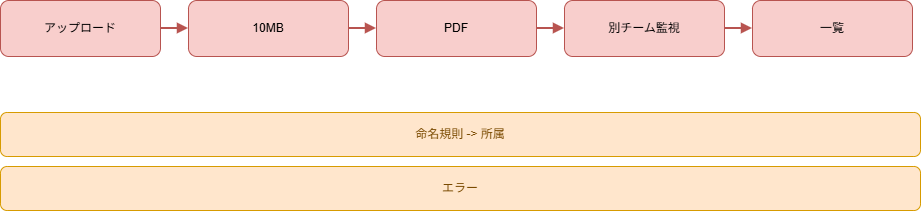

The diagram above was exported from draw.io. Its source (the exported page's mxGraphModel, read from the mxfile embedded in the PNG):
<mxGraphModel dx="961" dy="1155" grid="1" gridSize="10" guides="1" tooltips="1" connect="1" arrows="1" fold="1" page="1" pageScale="1" pageWidth="1040" pageHeight="400" math="0" shadow="0">
  <root>
    <mxCell id="0" />
    <mxCell id="1" parent="0" />
    <mxCell id="3" parent="1" style="rounded=1;whiteSpace=wrap;html=1;fillColor=#f8cecc;strokeColor=#b85450;" value="アップロード" vertex="1">
      <mxGeometry height="56" width="160" x="40" y="90" as="geometry" />
    </mxCell>
    <mxCell id="4" parent="1" style="rounded=1;whiteSpace=wrap;html=1;fillColor=#f8cecc;strokeColor=#b85450;" value="10MB" vertex="1">
      <mxGeometry height="56" width="160" x="228" y="90" as="geometry" />
    </mxCell>
    <mxCell id="5" edge="1" parent="1" source="3" style="endArrow=block;html=1;rounded=0;strokeColor=#b85450;strokeWidth=2;" target="4" value="">
      <mxGeometry relative="1" as="geometry" />
    </mxCell>
    <mxCell id="6" parent="1" style="rounded=1;whiteSpace=wrap;html=1;fillColor=#f8cecc;strokeColor=#b85450;" value="PDF" vertex="1">
      <mxGeometry height="56" width="160" x="416" y="90" as="geometry" />
    </mxCell>
    <mxCell id="7" edge="1" parent="1" source="4" style="endArrow=block;html=1;rounded=0;strokeColor=#b85450;strokeWidth=2;" target="6" value="">
      <mxGeometry relative="1" as="geometry" />
    </mxCell>
    <mxCell id="8" parent="1" style="rounded=1;whiteSpace=wrap;html=1;fillColor=#f8cecc;strokeColor=#b85450;" value="別チーム監視" vertex="1">
      <mxGeometry height="56" width="160" x="604" y="90" as="geometry" />
    </mxCell>
    <mxCell id="9" edge="1" parent="1" source="6" style="endArrow=block;html=1;rounded=0;strokeColor=#b85450;strokeWidth=2;" target="8" value="">
      <mxGeometry relative="1" as="geometry" />
    </mxCell>
    <mxCell id="10" parent="1" style="rounded=1;whiteSpace=wrap;html=1;fillColor=#f8cecc;strokeColor=#b85450;" value="一覧" vertex="1">
      <mxGeometry height="56" width="160" x="792" y="90" as="geometry" />
    </mxCell>
    <mxCell id="11" edge="1" parent="1" source="8" style="endArrow=block;html=1;rounded=0;strokeColor=#b85450;strokeWidth=2;" target="10" value="">
      <mxGeometry relative="1" as="geometry" />
    </mxCell>
    <mxCell id="12" parent="1" style="rounded=1;whiteSpace=wrap;html=1;fillColor=#ffe6cc;strokeColor=#d79b00;fontColor=#7a4a00;" value="命名規則 -&gt; 所属" vertex="1">
      <mxGeometry height="44" width="920" x="40" y="202" as="geometry" />
    </mxCell>
    <mxCell id="13" parent="1" style="rounded=1;whiteSpace=wrap;html=1;fillColor=#ffe6cc;strokeColor=#d79b00;fontColor=#7a4a00;" value="エラー" vertex="1">
      <mxGeometry height="44" width="920" x="40" y="256" as="geometry" />
    </mxCell>
  </root>
</mxGraphModel>